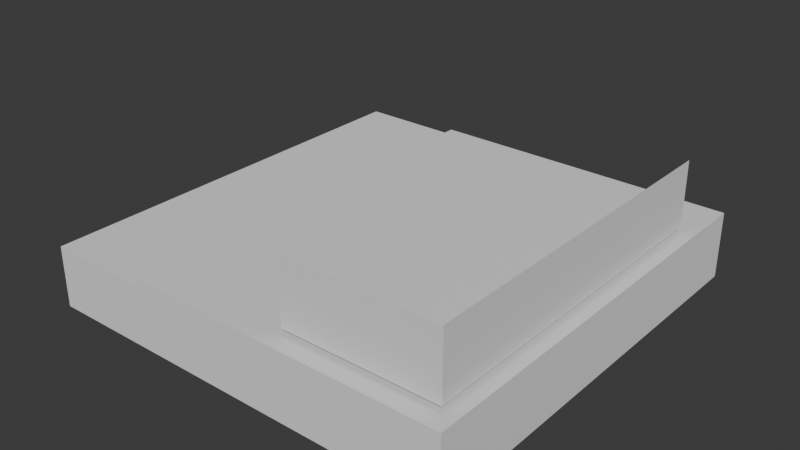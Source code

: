 # Source: coffee-shop1.blend  (saved by Blender 4.2.66; exported with 4.5.12 LTS)
import bpy
from mathutils import Matrix  # noqa: F401  (used for matrix-valued properties, if any)

bpy.ops.wm.read_factory_settings(use_empty=True)
scene = bpy.context.scene
scene.name = 'Scene'

# ---- collections
col_collection = bpy.data.collections.new('Collection'); scene.collection.children.link(col_collection)

# ---- world
world_world = bpy.data.worlds.new('World'); scene.world = world_world
world_world.use_nodes = True; world_world.node_tree.nodes.clear()
_N = world_world.node_tree.nodes; _L = world_world.node_tree.links
n0 = _N.new('ShaderNodeOutputWorld'); n0.name = 'World Output'; n0.location = (300, 300)
n1 = _N.new('ShaderNodeBackground'); n1.name = 'Background'; n1.location = (10, 300)
n1.inputs[0].default_value = (0.05088, 0.05088, 0.05088, 1.0)
_L.new(n1.outputs[0], n0.inputs[0])
n0.is_active_output = True
world_world.color = (0.05088, 0.05088, 0.05088)
world_world.sun_shadow_jitter_overblur = 0.0

# ---- meshes
me_plane = bpy.data.meshes.new('Plane')
me_plane.from_pydata([(-4.0, -4.0, 0.0), (4.0, -4.0, 0.0), (-4.0, 4.0, 0.0), (4.0, 4.0, 0.0), (-4.0, -4.0, 0.9979), (4.0, -4.0, 0.9979), (-4.0, 4.0, 0.9979), (4.0, 4.0, 0.9979)], [], [(0, 2, 3, 1), (4, 5, 7, 6), (3, 2, 6, 7), (0, 1, 5, 4), (1, 3, 7, 5), (2, 0, 4, 6)])
_uv = me_plane.uv_layers.new(name='UVMap')
_uv.uv.foreach_set('vector', [0.0, 0.0, 0.0, 1.0, 1.0, 1.0, 1.0, 0.0, 0.0, 0.0, 1.0, 0.0, 1.0, 1.0, 0.0, 1.0, 1.0, 1.0, 0.0, 1.0, 0.0, 1.0, 1.0, 1.0, 0.0, 0.0, 1.0, 0.0, 1.0, 0.0, 0.0, 0.0, 1.0, 0.0, 1.0, 1.0, 1.0, 1.0, 1.0, 0.0, 0.0, 1.0, 0.0, 0.0, 0.0, 0.0, 0.0, 1.0])
me_plane.update()
me_plane_001 = bpy.data.meshes.new('Plane.001')
me_plane_001.from_pydata([(-4.0, -4.0, 0.9979), (-4.0, -4.0, 1.152), (-4.0, 4.0, 0.9979), (-4.0, 4.0, 1.152), (-1.971, -4.0, 0.9979), (-1.971, 4.0, 0.9979), (-1.971, 4.0, 1.152), (-1.971, -4.0, 1.152)], [], [(1, 7, 6, 3), (0, 2, 5, 4), (0, 4, 7, 1), (2, 0, 1, 3), (5, 2, 3, 6), (4, 5, 6, 7)])
_uv = me_plane_001.uv_layers.new(name='UVMap')
_uv.uv.foreach_set('vector', [0.0, 0.0, 0.2537, 0.0, 0.2537, 1.0, 0.0, 1.0, 0.0, 0.0, 0.0, 1.0, 0.2537, 1.0, 0.2537, 0.0, 0.0, 0.0, 0.2537, 0.0, 0.2537, 0.0, 0.0, 0.0, 0.0, 1.0, 0.0, 0.0, 0.0, 0.0, 0.0, 1.0, 0.2537, 1.0, 0.0, 1.0, 0.0, 1.0, 0.2537, 1.0, 0.2537, 0.0, 0.2537, 1.0, 0.2537, 1.0, 0.2537, 0.0])
me_plane_001.update()
me_plane_002 = bpy.data.meshes.new('Plane.002')
me_plane_002.from_pydata([(4.0, -4.0, 0.9979), (4.0, 4.0, 0.9979), (-1.971, -4.0, 0.9979), (-1.971, 4.0, 0.9979), (-1.971, -4.0, 1.261), (4.0, -4.0, 1.261), (4.0, 4.0, 1.261), (-1.971, 4.0, 1.261)], [], [(2, 3, 1, 0), (4, 5, 6, 7), (3, 2, 4, 7), (0, 1, 6, 5), (1, 3, 7, 6), (2, 0, 5, 4)])
_uv = me_plane_002.uv_layers.new(name='UVMap')
_uv.uv.foreach_set('vector', [0.2537, 0.0, 0.2537, 1.0, 1.0, 1.0, 1.0, 0.0, 0.2537, 0.0, 1.0, 0.0, 1.0, 1.0, 0.2537, 1.0, 0.2537, 1.0, 0.2537, 0.0, 0.2537, 0.0, 0.2537, 1.0, 1.0, 0.0, 1.0, 1.0, 1.0, 1.0, 1.0, 0.0, 1.0, 1.0, 0.2537, 1.0, 0.2537, 1.0, 1.0, 1.0, 0.2537, 0.0, 1.0, 0.0, 1.0, 0.0, 0.2537, 0.0])
me_plane_002.update()
me_plane_003 = bpy.data.meshes.new('Plane.003')
me_plane_003.from_pydata([(3.746, 2.855, 2.582), (3.746, -3.66, 2.582), (0.8475, -3.66, 2.582), (0.8475, -3.66, 1.351), (3.746, -3.66, 1.351), (3.746, 2.855, 1.351)], [], [(5, 4, 1, 0), (4, 3, 2, 1)])
_uv = me_plane_003.uv_layers.new(name='UVMap')
_uv.uv.foreach_set('vector', [0.0, 0.0, 0.0, 0.0, 0.0, 0.0, 0.0, 0.0, 0.0, 0.0, 0.0, 0.0, 0.0, 0.0, 0.0, 0.0])
me_plane_003.update()
me_plane_004 = bpy.data.meshes.new('Plane.004')
me_plane_004.from_pydata([(-1.0, -1.0, 0.0), (1.0, -1.0, 0.0), (-1.0, 1.0, 0.0), (1.0, 1.0, 0.0)], [], [(0, 1, 3, 2)])
_uv = me_plane_004.uv_layers.new(name='UVMap')
_uv.uv.foreach_set('vector', [0.0, 0.0, 1.0, 0.0, 1.0, 1.0, 0.0, 1.0])
me_plane_004.update()

# ---- objects
ob_plane = bpy.data.objects.new('Plane', me_plane)
ob_plane_001 = bpy.data.objects.new('Plane.001', me_plane_001)
ob_plane_002 = bpy.data.objects.new('Plane.002', me_plane_002)
ob_plane_003 = bpy.data.objects.new('Plane.003', me_plane_003)
ob_plane_004 = bpy.data.objects.new('Plane.004', me_plane_004)

# ---- transforms, parenting, visibility, modifiers, constraints
ob_plane.location = (0.0, 0.0, 0.0)
ob_plane_001.location = (0.0, 0.0, 0.0)
ob_plane_002.location = (0.0, 0.0, 0.0)
ob_plane_003.location = (0.0, 0.0, 0.0)
ob_plane_004.location = (0.5526, 0.4491, 1.115)
ob_plane_004.scale = (2.05, 3.057, 1.98)

# ---- collection membership
col_collection.objects.link(ob_plane)
col_collection.objects.link(ob_plane_001)
col_collection.objects.link(ob_plane_002)
col_collection.objects.link(ob_plane_003)
col_collection.objects.link(ob_plane_004)

# ---- scene / render settings (as saved in the file)
scene.frame_start = 1; scene.frame_end = 250; scene.frame_set(179)
scene.render.engine = 'BLENDER_EEVEE_NEXT'
bpy.context.view_layer.update()

# ---- added for rendering (the .blend has no active camera and no usable light): camera, sun
cam_auto = bpy.data.cameras.new('AutoCamera')
cam_auto.lens = 50.0
cam_auto.sensor_width = 36.0
cam_auto.clip_end = 1000.0
ob_auto_camera = bpy.data.objects.new('AutoCamera', cam_auto)
scene.collection.objects.link(ob_auto_camera)
ob_auto_camera.location = (10.7368, -12.8842, 9.8803)
ob_auto_camera.rotation_euler = (1.09748, -7.21219e-08, 0.694738)
scene.camera = ob_auto_camera
light_auto_sun = bpy.data.lights.new('AutoSun', 'SUN')
light_auto_sun.energy = 3.0
light_auto_sun.angle = 0.0523599
ob_auto_sun = bpy.data.objects.new('AutoSun', light_auto_sun)
scene.collection.objects.link(ob_auto_sun)
ob_auto_sun.rotation_euler = (0.872665, 0.174533, 0.523599)
bpy.context.view_layer.update()
